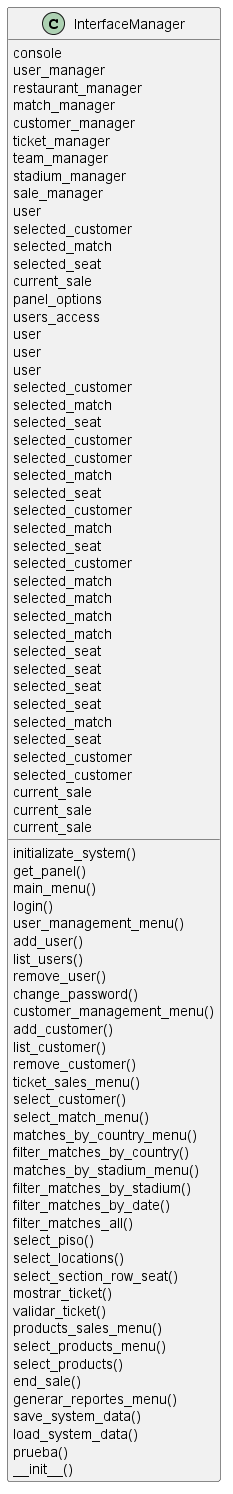

The diagram above was rendered by PlantUML. Its source (embedded in the PNG):
@startuml
class InterfaceManager {
    initializate_system()
    get_panel()
    main_menu()
    login()
    user_management_menu()
    add_user()
    list_users()
    remove_user()
    change_password()
    customer_management_menu()
    add_customer()
    list_customer()
    remove_customer()
    ticket_sales_menu()
    select_customer()
    select_match_menu()
    matches_by_country_menu()
    filter_matches_by_country()
    matches_by_stadium_menu()
    filter_matches_by_stadium()
    filter_matches_by_date()
    filter_matches_all()
    select_piso()
    select_locations()
    select_section_row_seat()
    mostrar_ticket()
    validar_ticket()
    products_sales_menu()
    select_products_menu()
    select_products()
    end_sale()
    generar_reportes_menu()
    save_system_data()
    load_system_data()
    prueba()
        console
    user_manager
    restaurant_manager
    match_manager
    customer_manager
    ticket_manager
    team_manager
    stadium_manager
    sale_manager
    user
    selected_customer
    selected_match
    selected_seat
    current_sale
    panel_options
    users_access
    user
    user
    user
    selected_customer
    selected_match
    selected_seat
    selected_customer
    selected_customer
    selected_match
    selected_seat
    selected_customer
    selected_match
    selected_seat
    selected_customer
    selected_match
    selected_match
    selected_match
    selected_match
    selected_seat
    selected_seat
    selected_seat
    selected_seat
    selected_match
    selected_seat
    selected_customer
    selected_customer
    current_sale
    current_sale
    current_sale
    __init__()
}
@enduml